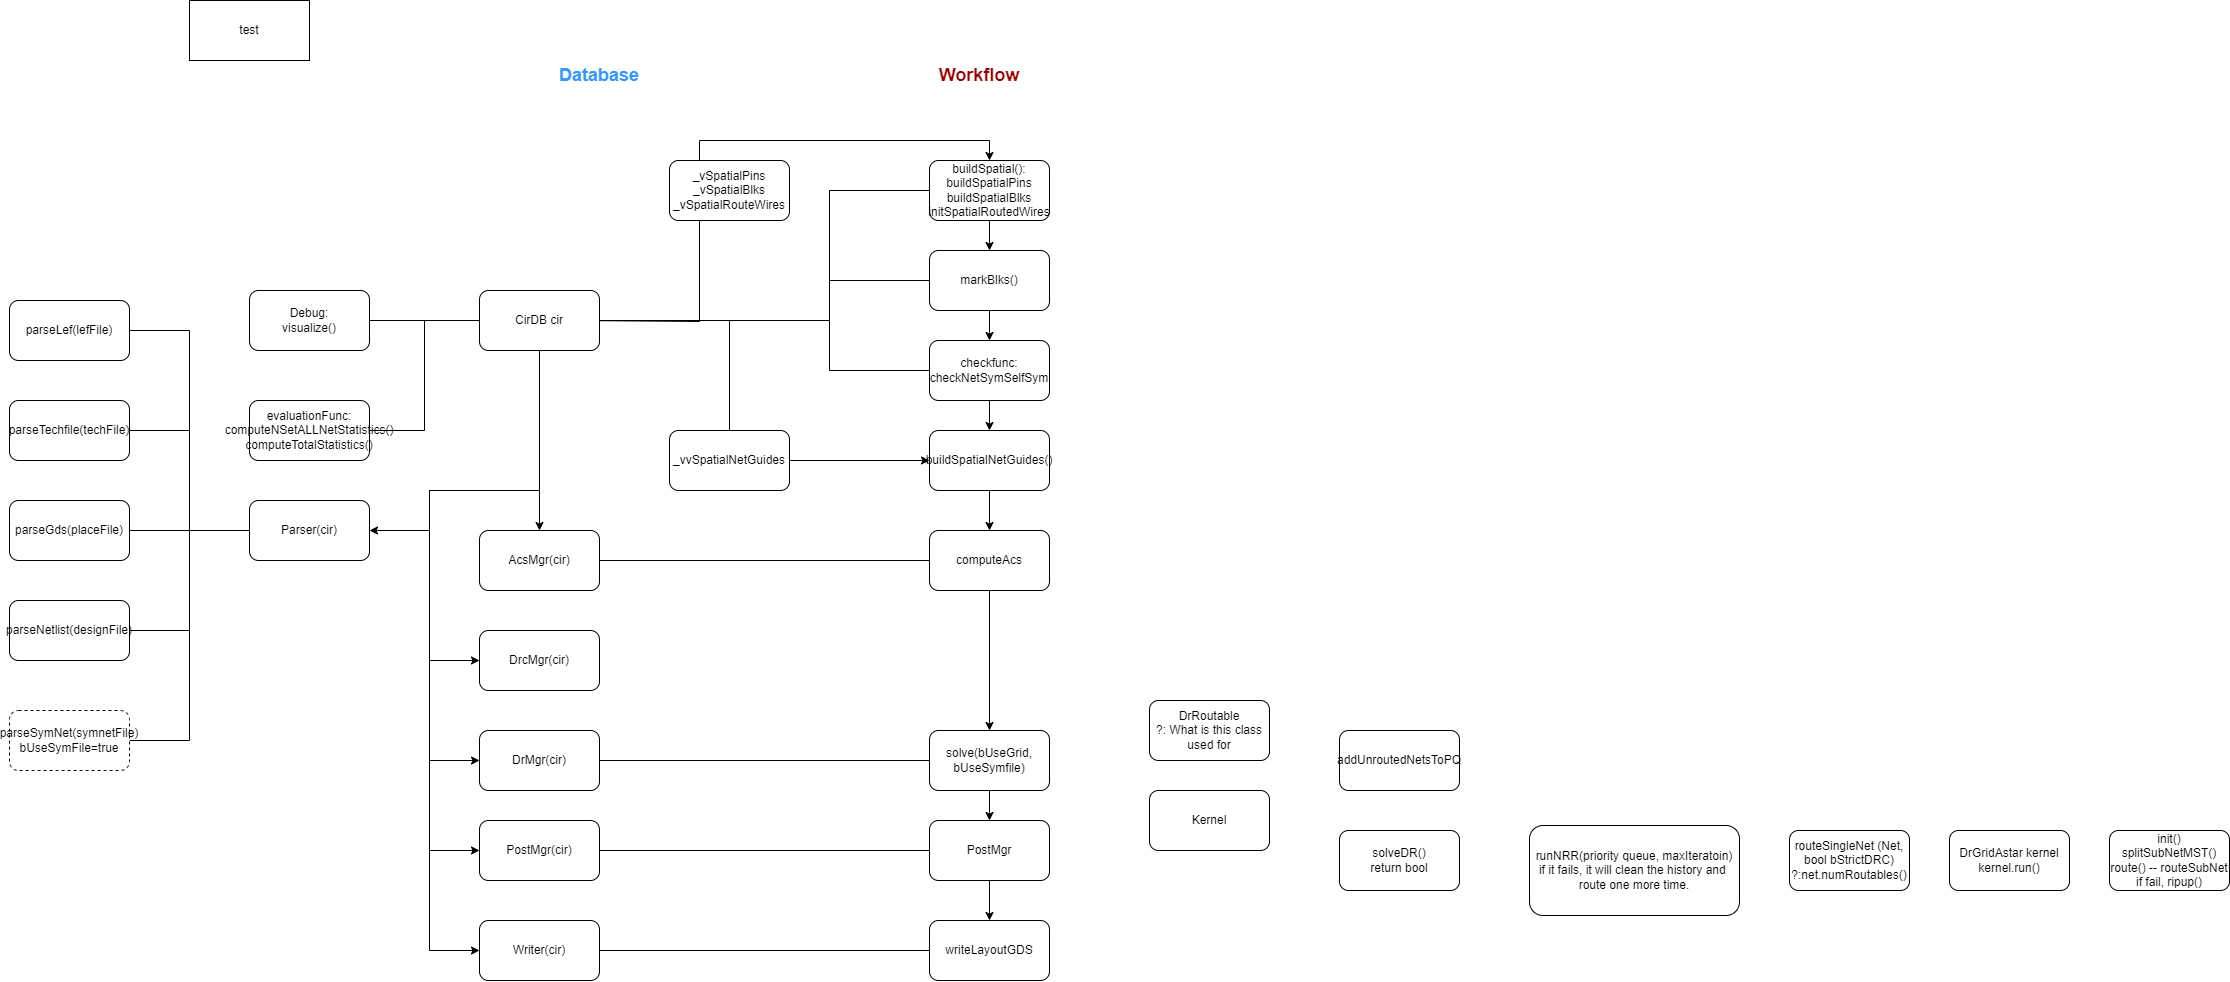

The diagram above was exported from draw.io. Its source (the exported page's mxGraphModel, read from the mxfile embedded in the PNG):
<mxGraphModel dx="2603" dy="1407" grid="1" gridSize="10" guides="1" tooltips="1" connect="1" arrows="1" fold="1" page="1" pageScale="1" pageWidth="827" pageHeight="1169" math="0" shadow="0">
  <root>
    <mxCell id="0" />
    <mxCell id="1" parent="0" />
    <mxCell id="0WB8efR-ENZqBAtb-9ws-2" style="edgeStyle=orthogonalEdgeStyle;rounded=0;orthogonalLoop=1;jettySize=auto;html=1;entryX=1;entryY=0.5;entryDx=0;entryDy=0;endArrow=none;endFill=0;" parent="1" source="0WB8efR-ENZqBAtb-9ws-15" target="0WB8efR-ENZqBAtb-9ws-29" edge="1">
      <mxGeometry relative="1" as="geometry" />
    </mxCell>
    <mxCell id="0WB8efR-ENZqBAtb-9ws-3" style="edgeStyle=orthogonalEdgeStyle;rounded=0;orthogonalLoop=1;jettySize=auto;html=1;entryX=0.5;entryY=0;entryDx=0;entryDy=0;" parent="1" source="0WB8efR-ENZqBAtb-9ws-15" target="0WB8efR-ENZqBAtb-9ws-26" edge="1">
      <mxGeometry relative="1" as="geometry" />
    </mxCell>
    <mxCell id="0WB8efR-ENZqBAtb-9ws-4" style="edgeStyle=orthogonalEdgeStyle;rounded=0;orthogonalLoop=1;jettySize=auto;html=1;entryX=0;entryY=0.5;entryDx=0;entryDy=0;" parent="1" source="0WB8efR-ENZqBAtb-9ws-15" target="0WB8efR-ENZqBAtb-9ws-30" edge="1">
      <mxGeometry relative="1" as="geometry">
        <Array as="points">
          <mxPoint x="740" y="600" />
          <mxPoint x="630" y="600" />
          <mxPoint x="630" y="770" />
        </Array>
      </mxGeometry>
    </mxCell>
    <mxCell id="0WB8efR-ENZqBAtb-9ws-5" style="edgeStyle=orthogonalEdgeStyle;rounded=0;orthogonalLoop=1;jettySize=auto;html=1;entryX=0;entryY=0.5;entryDx=0;entryDy=0;" parent="1" source="0WB8efR-ENZqBAtb-9ws-15" target="0WB8efR-ENZqBAtb-9ws-32" edge="1">
      <mxGeometry relative="1" as="geometry">
        <Array as="points">
          <mxPoint x="740" y="600" />
          <mxPoint x="630" y="600" />
          <mxPoint x="630" y="870" />
        </Array>
      </mxGeometry>
    </mxCell>
    <mxCell id="0WB8efR-ENZqBAtb-9ws-6" style="edgeStyle=orthogonalEdgeStyle;rounded=0;orthogonalLoop=1;jettySize=auto;html=1;entryX=0;entryY=0.5;entryDx=0;entryDy=0;" parent="1" source="0WB8efR-ENZqBAtb-9ws-15" target="0WB8efR-ENZqBAtb-9ws-36" edge="1">
      <mxGeometry relative="1" as="geometry">
        <Array as="points">
          <mxPoint x="740" y="600" />
          <mxPoint x="630" y="600" />
          <mxPoint x="630" y="960" />
        </Array>
      </mxGeometry>
    </mxCell>
    <mxCell id="0WB8efR-ENZqBAtb-9ws-7" style="edgeStyle=orthogonalEdgeStyle;rounded=0;orthogonalLoop=1;jettySize=auto;html=1;entryX=0;entryY=0.5;entryDx=0;entryDy=0;" parent="1" source="0WB8efR-ENZqBAtb-9ws-15" target="0WB8efR-ENZqBAtb-9ws-40" edge="1">
      <mxGeometry relative="1" as="geometry">
        <Array as="points">
          <mxPoint x="740" y="600" />
          <mxPoint x="630" y="600" />
          <mxPoint x="630" y="1060" />
        </Array>
      </mxGeometry>
    </mxCell>
    <mxCell id="0WB8efR-ENZqBAtb-9ws-8" style="edgeStyle=orthogonalEdgeStyle;rounded=0;orthogonalLoop=1;jettySize=auto;html=1;entryX=1;entryY=0.5;entryDx=0;entryDy=0;endArrow=none;endFill=0;" parent="1" source="0WB8efR-ENZqBAtb-9ws-15" target="0WB8efR-ENZqBAtb-9ws-42" edge="1">
      <mxGeometry relative="1" as="geometry" />
    </mxCell>
    <mxCell id="0WB8efR-ENZqBAtb-9ws-9" style="edgeStyle=orthogonalEdgeStyle;rounded=0;orthogonalLoop=1;jettySize=auto;html=1;entryX=0;entryY=0.5;entryDx=0;entryDy=0;endArrow=none;endFill=0;" parent="1" source="0WB8efR-ENZqBAtb-9ws-15" target="0WB8efR-ENZqBAtb-9ws-17" edge="1">
      <mxGeometry relative="1" as="geometry">
        <Array as="points">
          <mxPoint x="1030" y="430" />
          <mxPoint x="1030" y="300" />
        </Array>
      </mxGeometry>
    </mxCell>
    <mxCell id="0WB8efR-ENZqBAtb-9ws-10" style="edgeStyle=orthogonalEdgeStyle;rounded=0;orthogonalLoop=1;jettySize=auto;html=1;entryX=0;entryY=0.5;entryDx=0;entryDy=0;endArrow=none;endFill=0;" parent="1" source="0WB8efR-ENZqBAtb-9ws-15" target="0WB8efR-ENZqBAtb-9ws-19" edge="1">
      <mxGeometry relative="1" as="geometry">
        <Array as="points">
          <mxPoint x="1030" y="430" />
          <mxPoint x="1030" y="390" />
        </Array>
      </mxGeometry>
    </mxCell>
    <mxCell id="0WB8efR-ENZqBAtb-9ws-11" style="edgeStyle=orthogonalEdgeStyle;rounded=0;orthogonalLoop=1;jettySize=auto;html=1;endArrow=none;endFill=0;" parent="1" source="0WB8efR-ENZqBAtb-9ws-15" target="0WB8efR-ENZqBAtb-9ws-21" edge="1">
      <mxGeometry relative="1" as="geometry">
        <Array as="points">
          <mxPoint x="1030" y="430" />
          <mxPoint x="1030" y="480" />
        </Array>
      </mxGeometry>
    </mxCell>
    <mxCell id="0WB8efR-ENZqBAtb-9ws-12" style="edgeStyle=orthogonalEdgeStyle;rounded=0;orthogonalLoop=1;jettySize=auto;html=1;entryX=1;entryY=0.5;entryDx=0;entryDy=0;" parent="1" source="0WB8efR-ENZqBAtb-9ws-15" target="0WB8efR-ENZqBAtb-9ws-22" edge="1">
      <mxGeometry relative="1" as="geometry">
        <Array as="points">
          <mxPoint x="740" y="600" />
          <mxPoint x="630" y="600" />
          <mxPoint x="630" y="640" />
        </Array>
      </mxGeometry>
    </mxCell>
    <mxCell id="0WB8efR-ENZqBAtb-9ws-13" style="edgeStyle=orthogonalEdgeStyle;rounded=0;orthogonalLoop=1;jettySize=auto;html=1;entryX=0.5;entryY=1;entryDx=0;entryDy=0;endArrow=none;endFill=0;" parent="1" edge="1">
      <mxGeometry relative="1" as="geometry">
        <mxPoint x="780.0000000000005" y="430" as="sourcePoint" />
        <mxPoint x="910.0000000000005" y="330" as="targetPoint" />
        <Array as="points">
          <mxPoint x="900" y="431" />
          <mxPoint x="900" y="330" />
        </Array>
      </mxGeometry>
    </mxCell>
    <mxCell id="0WB8efR-ENZqBAtb-9ws-14" style="edgeStyle=orthogonalEdgeStyle;rounded=0;orthogonalLoop=1;jettySize=auto;html=1;endArrow=none;endFill=0;" parent="1" source="0WB8efR-ENZqBAtb-9ws-15" target="0WB8efR-ENZqBAtb-9ws-58" edge="1">
      <mxGeometry relative="1" as="geometry" />
    </mxCell>
    <mxCell id="0WB8efR-ENZqBAtb-9ws-15" value="CirDB cir" style="rounded=1;whiteSpace=wrap;html=1;" parent="1" vertex="1">
      <mxGeometry x="680" y="400" width="120" height="60" as="geometry" />
    </mxCell>
    <mxCell id="0WB8efR-ENZqBAtb-9ws-16" style="edgeStyle=orthogonalEdgeStyle;rounded=0;orthogonalLoop=1;jettySize=auto;html=1;entryX=0.5;entryY=0;entryDx=0;entryDy=0;" parent="1" source="0WB8efR-ENZqBAtb-9ws-17" target="0WB8efR-ENZqBAtb-9ws-19" edge="1">
      <mxGeometry relative="1" as="geometry" />
    </mxCell>
    <mxCell id="0WB8efR-ENZqBAtb-9ws-17" value="buildSpatial():&lt;div&gt;buildSpatialPins&lt;br&gt;&lt;/div&gt;&lt;div&gt;buildSpatialBlks&lt;br&gt;&lt;/div&gt;&lt;div&gt;initSpatialRoutedWires&lt;br&gt;&lt;/div&gt;" style="rounded=1;whiteSpace=wrap;html=1;" parent="1" vertex="1">
      <mxGeometry x="1130" y="270" width="120" height="60" as="geometry" />
    </mxCell>
    <mxCell id="0WB8efR-ENZqBAtb-9ws-18" style="edgeStyle=orthogonalEdgeStyle;rounded=0;orthogonalLoop=1;jettySize=auto;html=1;entryX=0.5;entryY=0;entryDx=0;entryDy=0;" parent="1" source="0WB8efR-ENZqBAtb-9ws-19" target="0WB8efR-ENZqBAtb-9ws-21" edge="1">
      <mxGeometry relative="1" as="geometry" />
    </mxCell>
    <mxCell id="0WB8efR-ENZqBAtb-9ws-19" value="markBlks()" style="rounded=1;whiteSpace=wrap;html=1;" parent="1" vertex="1">
      <mxGeometry x="1130" y="360" width="120" height="60" as="geometry" />
    </mxCell>
    <mxCell id="0WB8efR-ENZqBAtb-9ws-20" style="edgeStyle=orthogonalEdgeStyle;rounded=0;orthogonalLoop=1;jettySize=auto;html=1;entryX=0.5;entryY=0;entryDx=0;entryDy=0;" parent="1" source="0WB8efR-ENZqBAtb-9ws-21" target="0WB8efR-ENZqBAtb-9ws-24" edge="1">
      <mxGeometry relative="1" as="geometry" />
    </mxCell>
    <mxCell id="0WB8efR-ENZqBAtb-9ws-21" value="&lt;div&gt;checkfunc:&lt;/div&gt;checkNetSymSelfSym" style="rounded=1;whiteSpace=wrap;html=1;" parent="1" vertex="1">
      <mxGeometry x="1130" y="450" width="120" height="60" as="geometry" />
    </mxCell>
    <mxCell id="0WB8efR-ENZqBAtb-9ws-22" value="Parser(cir)" style="rounded=1;whiteSpace=wrap;html=1;" parent="1" vertex="1">
      <mxGeometry x="450" y="610" width="120" height="60" as="geometry" />
    </mxCell>
    <mxCell id="0WB8efR-ENZqBAtb-9ws-23" style="edgeStyle=orthogonalEdgeStyle;rounded=0;orthogonalLoop=1;jettySize=auto;html=1;entryX=0.5;entryY=0;entryDx=0;entryDy=0;" parent="1" source="0WB8efR-ENZqBAtb-9ws-24" target="0WB8efR-ENZqBAtb-9ws-28" edge="1">
      <mxGeometry relative="1" as="geometry" />
    </mxCell>
    <mxCell id="0WB8efR-ENZqBAtb-9ws-24" value="buildSpatialNetGuides()" style="rounded=1;whiteSpace=wrap;html=1;" parent="1" vertex="1">
      <mxGeometry x="1130" y="540" width="120" height="60" as="geometry" />
    </mxCell>
    <mxCell id="0WB8efR-ENZqBAtb-9ws-25" style="edgeStyle=orthogonalEdgeStyle;rounded=0;orthogonalLoop=1;jettySize=auto;html=1;endArrow=none;endFill=0;" parent="1" source="0WB8efR-ENZqBAtb-9ws-26" target="0WB8efR-ENZqBAtb-9ws-28" edge="1">
      <mxGeometry relative="1" as="geometry" />
    </mxCell>
    <mxCell id="0WB8efR-ENZqBAtb-9ws-26" value="AcsMgr(cir)" style="rounded=1;whiteSpace=wrap;html=1;" parent="1" vertex="1">
      <mxGeometry x="680" y="640" width="120" height="60" as="geometry" />
    </mxCell>
    <mxCell id="0WB8efR-ENZqBAtb-9ws-27" style="edgeStyle=orthogonalEdgeStyle;rounded=0;orthogonalLoop=1;jettySize=auto;html=1;entryX=0.5;entryY=0;entryDx=0;entryDy=0;" parent="1" source="0WB8efR-ENZqBAtb-9ws-28" target="0WB8efR-ENZqBAtb-9ws-34" edge="1">
      <mxGeometry relative="1" as="geometry" />
    </mxCell>
    <mxCell id="0WB8efR-ENZqBAtb-9ws-28" value="computeAcs" style="rounded=1;whiteSpace=wrap;html=1;" parent="1" vertex="1">
      <mxGeometry x="1130" y="640" width="120" height="60" as="geometry" />
    </mxCell>
    <mxCell id="0WB8efR-ENZqBAtb-9ws-29" value="&lt;div&gt;Debug:&lt;/div&gt;visualize()" style="rounded=1;whiteSpace=wrap;html=1;" parent="1" vertex="1">
      <mxGeometry x="450" y="400" width="120" height="60" as="geometry" />
    </mxCell>
    <mxCell id="0WB8efR-ENZqBAtb-9ws-30" value="DrcMgr(cir)" style="rounded=1;whiteSpace=wrap;html=1;" parent="1" vertex="1">
      <mxGeometry x="680" y="740" width="120" height="60" as="geometry" />
    </mxCell>
    <mxCell id="0WB8efR-ENZqBAtb-9ws-31" style="edgeStyle=orthogonalEdgeStyle;rounded=0;orthogonalLoop=1;jettySize=auto;html=1;entryX=0;entryY=0.5;entryDx=0;entryDy=0;endArrow=none;endFill=0;" parent="1" source="0WB8efR-ENZqBAtb-9ws-32" target="0WB8efR-ENZqBAtb-9ws-34" edge="1">
      <mxGeometry relative="1" as="geometry" />
    </mxCell>
    <mxCell id="0WB8efR-ENZqBAtb-9ws-32" value="DrMgr(cir)" style="rounded=1;whiteSpace=wrap;html=1;" parent="1" vertex="1">
      <mxGeometry x="680" y="840" width="120" height="60" as="geometry" />
    </mxCell>
    <mxCell id="0WB8efR-ENZqBAtb-9ws-33" style="edgeStyle=orthogonalEdgeStyle;rounded=0;orthogonalLoop=1;jettySize=auto;html=1;entryX=0.5;entryY=0;entryDx=0;entryDy=0;" parent="1" source="0WB8efR-ENZqBAtb-9ws-34" target="0WB8efR-ENZqBAtb-9ws-38" edge="1">
      <mxGeometry relative="1" as="geometry" />
    </mxCell>
    <mxCell id="0WB8efR-ENZqBAtb-9ws-34" value="solve(bUseGrid, bUseSymfile)" style="rounded=1;whiteSpace=wrap;html=1;" parent="1" vertex="1">
      <mxGeometry x="1130" y="840" width="120" height="60" as="geometry" />
    </mxCell>
    <mxCell id="0WB8efR-ENZqBAtb-9ws-35" style="edgeStyle=orthogonalEdgeStyle;rounded=0;orthogonalLoop=1;jettySize=auto;html=1;endArrow=none;endFill=0;" parent="1" source="0WB8efR-ENZqBAtb-9ws-36" target="0WB8efR-ENZqBAtb-9ws-38" edge="1">
      <mxGeometry relative="1" as="geometry" />
    </mxCell>
    <mxCell id="0WB8efR-ENZqBAtb-9ws-36" value="PostMgr(cir)" style="rounded=1;whiteSpace=wrap;html=1;" parent="1" vertex="1">
      <mxGeometry x="680" y="930" width="120" height="60" as="geometry" />
    </mxCell>
    <mxCell id="0WB8efR-ENZqBAtb-9ws-37" style="edgeStyle=orthogonalEdgeStyle;rounded=0;orthogonalLoop=1;jettySize=auto;html=1;entryX=0.5;entryY=0;entryDx=0;entryDy=0;" parent="1" source="0WB8efR-ENZqBAtb-9ws-38" target="0WB8efR-ENZqBAtb-9ws-41" edge="1">
      <mxGeometry relative="1" as="geometry" />
    </mxCell>
    <mxCell id="0WB8efR-ENZqBAtb-9ws-38" value="PostMgr" style="rounded=1;whiteSpace=wrap;html=1;" parent="1" vertex="1">
      <mxGeometry x="1130" y="930" width="120" height="60" as="geometry" />
    </mxCell>
    <mxCell id="0WB8efR-ENZqBAtb-9ws-39" style="edgeStyle=orthogonalEdgeStyle;rounded=0;orthogonalLoop=1;jettySize=auto;html=1;entryX=0;entryY=0.5;entryDx=0;entryDy=0;endArrow=none;endFill=0;" parent="1" source="0WB8efR-ENZqBAtb-9ws-40" target="0WB8efR-ENZqBAtb-9ws-41" edge="1">
      <mxGeometry relative="1" as="geometry" />
    </mxCell>
    <mxCell id="0WB8efR-ENZqBAtb-9ws-40" value="Writer(cir)" style="rounded=1;whiteSpace=wrap;html=1;" parent="1" vertex="1">
      <mxGeometry x="680" y="1030" width="120" height="60" as="geometry" />
    </mxCell>
    <mxCell id="0WB8efR-ENZqBAtb-9ws-41" value="writeLayoutGDS" style="rounded=1;whiteSpace=wrap;html=1;" parent="1" vertex="1">
      <mxGeometry x="1130" y="1030" width="120" height="60" as="geometry" />
    </mxCell>
    <mxCell id="0WB8efR-ENZqBAtb-9ws-42" value="evaluationFunc:&lt;div&gt;&lt;/div&gt;&lt;div&gt;computeNSetALLNetStatistics()&lt;/div&gt;&lt;div&gt;computeTotalStatistics()&lt;/div&gt;" style="rounded=1;whiteSpace=wrap;html=1;" parent="1" vertex="1">
      <mxGeometry x="450" y="510" width="120" height="60" as="geometry" />
    </mxCell>
    <mxCell id="0WB8efR-ENZqBAtb-9ws-43" style="edgeStyle=orthogonalEdgeStyle;rounded=0;orthogonalLoop=1;jettySize=auto;html=1;entryX=0;entryY=0.5;entryDx=0;entryDy=0;endArrow=none;endFill=0;" parent="1" source="0WB8efR-ENZqBAtb-9ws-44" target="0WB8efR-ENZqBAtb-9ws-22" edge="1">
      <mxGeometry relative="1" as="geometry" />
    </mxCell>
    <mxCell id="0WB8efR-ENZqBAtb-9ws-44" value="parseLef(lefFile)" style="rounded=1;whiteSpace=wrap;html=1;" parent="1" vertex="1">
      <mxGeometry x="210" y="410" width="120" height="60" as="geometry" />
    </mxCell>
    <mxCell id="0WB8efR-ENZqBAtb-9ws-45" style="edgeStyle=orthogonalEdgeStyle;rounded=0;orthogonalLoop=1;jettySize=auto;html=1;entryX=0;entryY=0.5;entryDx=0;entryDy=0;endArrow=none;endFill=0;" parent="1" source="0WB8efR-ENZqBAtb-9ws-46" target="0WB8efR-ENZqBAtb-9ws-22" edge="1">
      <mxGeometry relative="1" as="geometry" />
    </mxCell>
    <mxCell id="0WB8efR-ENZqBAtb-9ws-46" value="parseTechfile(techFile)" style="rounded=1;whiteSpace=wrap;html=1;" parent="1" vertex="1">
      <mxGeometry x="210" y="510" width="120" height="60" as="geometry" />
    </mxCell>
    <mxCell id="0WB8efR-ENZqBAtb-9ws-47" style="edgeStyle=orthogonalEdgeStyle;rounded=0;orthogonalLoop=1;jettySize=auto;html=1;entryX=0;entryY=0.5;entryDx=0;entryDy=0;endArrow=none;endFill=0;" parent="1" source="0WB8efR-ENZqBAtb-9ws-48" target="0WB8efR-ENZqBAtb-9ws-22" edge="1">
      <mxGeometry relative="1" as="geometry" />
    </mxCell>
    <mxCell id="0WB8efR-ENZqBAtb-9ws-48" value="parseGds(placeFile)" style="rounded=1;whiteSpace=wrap;html=1;" parent="1" vertex="1">
      <mxGeometry x="210" y="610" width="120" height="60" as="geometry" />
    </mxCell>
    <mxCell id="0WB8efR-ENZqBAtb-9ws-49" style="edgeStyle=orthogonalEdgeStyle;rounded=0;orthogonalLoop=1;jettySize=auto;html=1;entryX=0;entryY=0.5;entryDx=0;entryDy=0;endArrow=none;endFill=0;" parent="1" source="0WB8efR-ENZqBAtb-9ws-50" target="0WB8efR-ENZqBAtb-9ws-22" edge="1">
      <mxGeometry relative="1" as="geometry" />
    </mxCell>
    <mxCell id="0WB8efR-ENZqBAtb-9ws-50" value="parseNetlist(designFile)" style="rounded=1;whiteSpace=wrap;html=1;" parent="1" vertex="1">
      <mxGeometry x="210" y="710" width="120" height="60" as="geometry" />
    </mxCell>
    <mxCell id="0WB8efR-ENZqBAtb-9ws-51" style="edgeStyle=orthogonalEdgeStyle;rounded=0;orthogonalLoop=1;jettySize=auto;html=1;entryX=0;entryY=0.5;entryDx=0;entryDy=0;endArrow=none;endFill=0;" parent="1" source="0WB8efR-ENZqBAtb-9ws-52" target="0WB8efR-ENZqBAtb-9ws-22" edge="1">
      <mxGeometry relative="1" as="geometry" />
    </mxCell>
    <mxCell id="0WB8efR-ENZqBAtb-9ws-52" value="parseSymNet(symnetFile)&lt;div&gt;bUseSymFile=true&lt;/div&gt;" style="rounded=1;whiteSpace=wrap;html=1;dashed=1;" parent="1" vertex="1">
      <mxGeometry x="210" y="820" width="120" height="60" as="geometry" />
    </mxCell>
    <mxCell id="0WB8efR-ENZqBAtb-9ws-53" value="&lt;font size=&quot;1&quot; color=&quot;#3399ff&quot; style=&quot;&quot;&gt;&lt;b style=&quot;font-size: 18px;&quot;&gt;Database&lt;/b&gt;&lt;/font&gt;" style="text;html=1;align=center;verticalAlign=middle;whiteSpace=wrap;rounded=0;" parent="1" vertex="1">
      <mxGeometry x="770" y="170" width="60" height="30" as="geometry" />
    </mxCell>
    <mxCell id="0WB8efR-ENZqBAtb-9ws-54" value="&lt;font color=&quot;#990000&quot; style=&quot;font-size: 18px;&quot;&gt;&lt;b&gt;Workflow&lt;/b&gt;&lt;/font&gt;" style="text;html=1;align=center;verticalAlign=middle;whiteSpace=wrap;rounded=0;" parent="1" vertex="1">
      <mxGeometry x="1150" y="170" width="60" height="30" as="geometry" />
    </mxCell>
    <mxCell id="0WB8efR-ENZqBAtb-9ws-55" style="edgeStyle=orthogonalEdgeStyle;rounded=0;orthogonalLoop=1;jettySize=auto;html=1;entryX=0.5;entryY=0;entryDx=0;entryDy=0;" parent="1" source="0WB8efR-ENZqBAtb-9ws-56" target="0WB8efR-ENZqBAtb-9ws-17" edge="1">
      <mxGeometry relative="1" as="geometry">
        <Array as="points">
          <mxPoint x="900" y="250" />
          <mxPoint x="1190" y="250" />
        </Array>
      </mxGeometry>
    </mxCell>
    <mxCell id="0WB8efR-ENZqBAtb-9ws-56" value="_vSpatialPins&lt;div&gt;_vSpatialBlks&lt;/div&gt;&lt;div&gt;_vSpatialRouteWires&lt;/div&gt;" style="rounded=1;whiteSpace=wrap;html=1;" parent="1" vertex="1">
      <mxGeometry x="870" y="270" width="120" height="60" as="geometry" />
    </mxCell>
    <mxCell id="0WB8efR-ENZqBAtb-9ws-57" style="edgeStyle=orthogonalEdgeStyle;rounded=0;orthogonalLoop=1;jettySize=auto;html=1;entryX=0;entryY=0.5;entryDx=0;entryDy=0;" parent="1" source="0WB8efR-ENZqBAtb-9ws-58" target="0WB8efR-ENZqBAtb-9ws-24" edge="1">
      <mxGeometry relative="1" as="geometry" />
    </mxCell>
    <mxCell id="0WB8efR-ENZqBAtb-9ws-58" value="_vvSpatialNetGuides" style="rounded=1;whiteSpace=wrap;html=1;" parent="1" vertex="1">
      <mxGeometry x="870" y="540" width="120" height="60" as="geometry" />
    </mxCell>
    <mxCell id="0WB8efR-ENZqBAtb-9ws-59" value="DrRoutable&lt;div&gt;?: What is this class used for&lt;/div&gt;" style="rounded=1;whiteSpace=wrap;html=1;" parent="1" vertex="1">
      <mxGeometry x="1350" y="810" width="120" height="60" as="geometry" />
    </mxCell>
    <mxCell id="0WB8efR-ENZqBAtb-9ws-60" value="Kernel" style="rounded=1;whiteSpace=wrap;html=1;" parent="1" vertex="1">
      <mxGeometry x="1350" y="900" width="120" height="60" as="geometry" />
    </mxCell>
    <mxCell id="0WB8efR-ENZqBAtb-9ws-61" value="addUnroutedNetsToPQ" style="rounded=1;whiteSpace=wrap;html=1;" parent="1" vertex="1">
      <mxGeometry x="1540" y="840" width="120" height="60" as="geometry" />
    </mxCell>
    <mxCell id="0WB8efR-ENZqBAtb-9ws-62" value="solveDR()&lt;div&gt;return bool&lt;/div&gt;" style="rounded=1;whiteSpace=wrap;html=1;" parent="1" vertex="1">
      <mxGeometry x="1540" y="940" width="120" height="60" as="geometry" />
    </mxCell>
    <mxCell id="0WB8efR-ENZqBAtb-9ws-63" value="runNRR(priority queue, maxIteratoin)&lt;div&gt;if it fails, it will clean the history and&amp;nbsp; route one more time.&lt;/div&gt;" style="rounded=1;whiteSpace=wrap;html=1;" parent="1" vertex="1">
      <mxGeometry x="1730" y="935" width="210" height="90" as="geometry" />
    </mxCell>
    <mxCell id="0WB8efR-ENZqBAtb-9ws-64" value="routeSingleNet (Net, bool bStrictDRC)&lt;div&gt;?:net.numRoutables()&lt;/div&gt;" style="rounded=1;whiteSpace=wrap;html=1;" parent="1" vertex="1">
      <mxGeometry x="1990" y="940" width="120" height="60" as="geometry" />
    </mxCell>
    <mxCell id="0WB8efR-ENZqBAtb-9ws-65" value="DrGridAstar kernel&lt;div&gt;kernel.run()&lt;/div&gt;" style="rounded=1;whiteSpace=wrap;html=1;" parent="1" vertex="1">
      <mxGeometry x="2150" y="940" width="120" height="60" as="geometry" />
    </mxCell>
    <mxCell id="0WB8efR-ENZqBAtb-9ws-66" value="init()&lt;div&gt;splitSubNetMST()&lt;/div&gt;&lt;div&gt;route() -- routeSubNet&lt;/div&gt;&lt;div&gt;if fail, ripup()&lt;/div&gt;" style="rounded=1;whiteSpace=wrap;html=1;" parent="1" vertex="1">
      <mxGeometry x="2310" y="940" width="120" height="60" as="geometry" />
    </mxCell>
    <mxCell id="t19HdOLa4KYG89KQS9XA-1" value="test" style="rounded=0;whiteSpace=wrap;html=1;" parent="1" vertex="1">
      <mxGeometry x="390" y="110" width="120" height="60" as="geometry" />
    </mxCell>
  </root>
</mxGraphModel>